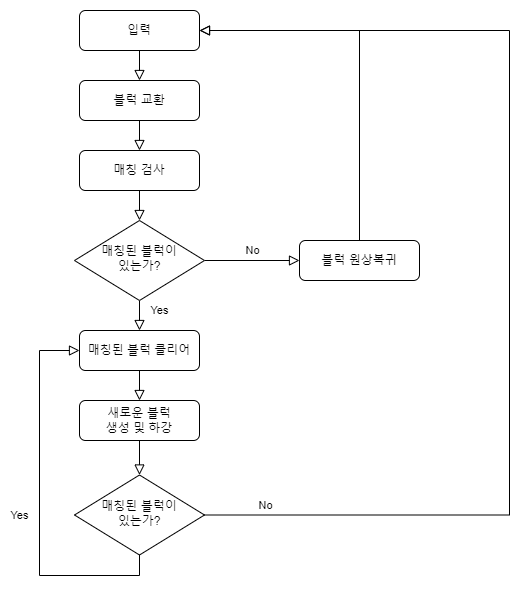

The diagram above was exported from draw.io. Its source (the exported page's mxGraphModel, read from the mxfile embedded in the PNG):
<mxGraphModel dx="1422" dy="794" grid="1" gridSize="10" guides="1" tooltips="1" connect="1" arrows="1" fold="1" page="1" pageScale="1" pageWidth="827" pageHeight="1169" math="0" shadow="0">
  <root>
    <mxCell id="WIyWlLk6GJQsqaUBKTNV-0" />
    <mxCell id="WIyWlLk6GJQsqaUBKTNV-1" parent="WIyWlLk6GJQsqaUBKTNV-0" />
    <mxCell id="WIyWlLk6GJQsqaUBKTNV-2" value="" style="rounded=0;html=1;jettySize=auto;orthogonalLoop=1;fontSize=11;endArrow=block;endFill=0;endSize=8;strokeWidth=1;shadow=0;labelBackgroundColor=none;edgeStyle=orthogonalEdgeStyle;entryX=0.5;entryY=0;entryDx=0;entryDy=0;" parent="WIyWlLk6GJQsqaUBKTNV-1" source="WIyWlLk6GJQsqaUBKTNV-3" target="UMjoIJZUAjTu09krCLDC-0" edge="1">
      <mxGeometry relative="1" as="geometry">
        <mxPoint x="260" y="250" as="targetPoint" />
      </mxGeometry>
    </mxCell>
    <mxCell id="WIyWlLk6GJQsqaUBKTNV-3" value="입력" style="rounded=1;whiteSpace=wrap;html=1;fontSize=12;glass=0;strokeWidth=1;shadow=0;" parent="WIyWlLk6GJQsqaUBKTNV-1" vertex="1">
      <mxGeometry x="160" y="80" width="120" height="40" as="geometry" />
    </mxCell>
    <mxCell id="WIyWlLk6GJQsqaUBKTNV-4" value="Yes" style="rounded=0;html=1;jettySize=auto;orthogonalLoop=1;fontSize=11;endArrow=block;endFill=0;endSize=8;strokeWidth=1;shadow=0;labelBackgroundColor=none;edgeStyle=orthogonalEdgeStyle;entryX=0.5;entryY=0;entryDx=0;entryDy=0;" parent="WIyWlLk6GJQsqaUBKTNV-1" source="WIyWlLk6GJQsqaUBKTNV-6" target="UMjoIJZUAjTu09krCLDC-10" edge="1">
      <mxGeometry x="0.2" y="20" relative="1" as="geometry">
        <mxPoint as="offset" />
        <mxPoint x="220" y="440" as="targetPoint" />
      </mxGeometry>
    </mxCell>
    <mxCell id="WIyWlLk6GJQsqaUBKTNV-5" value="No" style="edgeStyle=orthogonalEdgeStyle;rounded=0;html=1;jettySize=auto;orthogonalLoop=1;fontSize=11;endArrow=block;endFill=0;endSize=8;strokeWidth=1;shadow=0;labelBackgroundColor=none;" parent="WIyWlLk6GJQsqaUBKTNV-1" source="WIyWlLk6GJQsqaUBKTNV-6" edge="1">
      <mxGeometry y="10" relative="1" as="geometry">
        <mxPoint as="offset" />
        <mxPoint x="380" y="330" as="targetPoint" />
      </mxGeometry>
    </mxCell>
    <mxCell id="WIyWlLk6GJQsqaUBKTNV-6" value="매칭된 블럭이&lt;br&gt;있는가?" style="rhombus;whiteSpace=wrap;html=1;shadow=0;fontFamily=Helvetica;fontSize=12;align=center;strokeWidth=1;spacing=6;spacingTop=-4;" parent="WIyWlLk6GJQsqaUBKTNV-1" vertex="1">
      <mxGeometry x="155" y="290" width="130" height="80" as="geometry" />
    </mxCell>
    <mxCell id="UMjoIJZUAjTu09krCLDC-0" value="블럭 교환" style="rounded=1;whiteSpace=wrap;html=1;fontSize=12;glass=0;strokeWidth=1;shadow=0;" vertex="1" parent="WIyWlLk6GJQsqaUBKTNV-1">
      <mxGeometry x="160" y="150" width="120" height="40" as="geometry" />
    </mxCell>
    <mxCell id="UMjoIJZUAjTu09krCLDC-6" value="매칭 검사" style="whiteSpace=wrap;html=1;rounded=1;glass=0;strokeWidth=1;shadow=0;" vertex="1" parent="WIyWlLk6GJQsqaUBKTNV-1">
      <mxGeometry x="160" y="220" width="120" height="40" as="geometry" />
    </mxCell>
    <mxCell id="UMjoIJZUAjTu09krCLDC-8" value="" style="rounded=0;html=1;jettySize=auto;orthogonalLoop=1;fontSize=11;endArrow=block;endFill=0;endSize=8;strokeWidth=1;shadow=0;labelBackgroundColor=none;edgeStyle=orthogonalEdgeStyle;exitX=0.5;exitY=1;exitDx=0;exitDy=0;entryX=0.5;entryY=0;entryDx=0;entryDy=0;" edge="1" parent="WIyWlLk6GJQsqaUBKTNV-1" source="UMjoIJZUAjTu09krCLDC-6" target="WIyWlLk6GJQsqaUBKTNV-6">
      <mxGeometry relative="1" as="geometry">
        <mxPoint x="230" y="130" as="sourcePoint" />
        <mxPoint x="220" y="310" as="targetPoint" />
      </mxGeometry>
    </mxCell>
    <mxCell id="UMjoIJZUAjTu09krCLDC-9" value="" style="rounded=0;html=1;jettySize=auto;orthogonalLoop=1;fontSize=11;endArrow=block;endFill=0;endSize=8;strokeWidth=1;shadow=0;labelBackgroundColor=none;edgeStyle=orthogonalEdgeStyle;entryX=0.5;entryY=0;entryDx=0;entryDy=0;exitX=0.5;exitY=1;exitDx=0;exitDy=0;" edge="1" parent="WIyWlLk6GJQsqaUBKTNV-1" source="UMjoIJZUAjTu09krCLDC-0" target="UMjoIJZUAjTu09krCLDC-6">
      <mxGeometry relative="1" as="geometry">
        <mxPoint x="240" y="140" as="sourcePoint" />
        <mxPoint x="240" y="170" as="targetPoint" />
      </mxGeometry>
    </mxCell>
    <mxCell id="UMjoIJZUAjTu09krCLDC-10" value="매칭된 블럭 클리어" style="whiteSpace=wrap;html=1;rounded=1;glass=0;strokeWidth=1;shadow=0;" vertex="1" parent="WIyWlLk6GJQsqaUBKTNV-1">
      <mxGeometry x="160" y="400" width="120" height="40" as="geometry" />
    </mxCell>
    <mxCell id="UMjoIJZUAjTu09krCLDC-11" value="새로운 블럭 &lt;br&gt;생성 및 하강" style="whiteSpace=wrap;html=1;rounded=1;glass=0;strokeWidth=1;shadow=0;" vertex="1" parent="WIyWlLk6GJQsqaUBKTNV-1">
      <mxGeometry x="160" y="470" width="120" height="40" as="geometry" />
    </mxCell>
    <mxCell id="UMjoIJZUAjTu09krCLDC-12" value="매칭된 블럭이&lt;br&gt;있는가?" style="rhombus;whiteSpace=wrap;html=1;shadow=0;fontFamily=Helvetica;fontSize=12;align=center;strokeWidth=1;spacing=6;spacingTop=-4;" vertex="1" parent="WIyWlLk6GJQsqaUBKTNV-1">
      <mxGeometry x="155" y="544.5" width="130" height="80" as="geometry" />
    </mxCell>
    <mxCell id="UMjoIJZUAjTu09krCLDC-13" value="블럭 원상복귀" style="whiteSpace=wrap;html=1;rounded=1;glass=0;strokeWidth=1;shadow=0;" vertex="1" parent="WIyWlLk6GJQsqaUBKTNV-1">
      <mxGeometry x="380" y="310" width="120" height="40" as="geometry" />
    </mxCell>
    <mxCell id="UMjoIJZUAjTu09krCLDC-14" value="" style="rounded=0;html=1;jettySize=auto;orthogonalLoop=1;fontSize=11;endArrow=block;endFill=0;endSize=8;strokeWidth=1;shadow=0;labelBackgroundColor=none;edgeStyle=orthogonalEdgeStyle;exitX=0.5;exitY=0;exitDx=0;exitDy=0;entryX=1;entryY=0.5;entryDx=0;entryDy=0;" edge="1" parent="WIyWlLk6GJQsqaUBKTNV-1" source="UMjoIJZUAjTu09krCLDC-13" target="WIyWlLk6GJQsqaUBKTNV-3">
      <mxGeometry relative="1" as="geometry">
        <mxPoint x="230" y="270" as="sourcePoint" />
        <mxPoint x="230" y="320" as="targetPoint" />
      </mxGeometry>
    </mxCell>
    <mxCell id="UMjoIJZUAjTu09krCLDC-15" value="No" style="edgeStyle=orthogonalEdgeStyle;rounded=0;html=1;jettySize=auto;orthogonalLoop=1;fontSize=11;endArrow=block;endFill=0;endSize=8;strokeWidth=1;shadow=0;labelBackgroundColor=none;exitX=1;exitY=0.5;exitDx=0;exitDy=0;" edge="1" parent="WIyWlLk6GJQsqaUBKTNV-1" source="UMjoIJZUAjTu09krCLDC-12">
      <mxGeometry x="-0.8894" y="10" relative="1" as="geometry">
        <mxPoint as="offset" />
        <mxPoint x="300" y="639.5" as="sourcePoint" />
        <mxPoint x="280" y="100" as="targetPoint" />
        <Array as="points">
          <mxPoint x="590" y="585" />
          <mxPoint x="590" y="100" />
        </Array>
      </mxGeometry>
    </mxCell>
    <mxCell id="UMjoIJZUAjTu09krCLDC-16" value="" style="rounded=0;html=1;jettySize=auto;orthogonalLoop=1;fontSize=11;endArrow=block;endFill=0;endSize=8;strokeWidth=1;shadow=0;labelBackgroundColor=none;edgeStyle=orthogonalEdgeStyle;exitX=0.5;exitY=1;exitDx=0;exitDy=0;entryX=0.5;entryY=0;entryDx=0;entryDy=0;" edge="1" parent="WIyWlLk6GJQsqaUBKTNV-1" source="UMjoIJZUAjTu09krCLDC-10" target="UMjoIJZUAjTu09krCLDC-11">
      <mxGeometry relative="1" as="geometry">
        <mxPoint x="310" y="440" as="sourcePoint" />
        <mxPoint x="310" y="490" as="targetPoint" />
      </mxGeometry>
    </mxCell>
    <mxCell id="UMjoIJZUAjTu09krCLDC-17" value="" style="rounded=0;html=1;jettySize=auto;orthogonalLoop=1;fontSize=11;endArrow=block;endFill=0;endSize=8;strokeWidth=1;shadow=0;labelBackgroundColor=none;edgeStyle=orthogonalEdgeStyle;entryX=0.5;entryY=0;entryDx=0;entryDy=0;exitX=0.5;exitY=1;exitDx=0;exitDy=0;" edge="1" parent="WIyWlLk6GJQsqaUBKTNV-1" source="UMjoIJZUAjTu09krCLDC-11" target="UMjoIJZUAjTu09krCLDC-12">
      <mxGeometry relative="1" as="geometry">
        <mxPoint x="260" y="520" as="sourcePoint" />
        <mxPoint x="230" y="480" as="targetPoint" />
      </mxGeometry>
    </mxCell>
    <mxCell id="UMjoIJZUAjTu09krCLDC-18" value="Yes" style="rounded=0;html=1;jettySize=auto;orthogonalLoop=1;fontSize=11;endArrow=block;endFill=0;endSize=8;strokeWidth=1;shadow=0;labelBackgroundColor=none;edgeStyle=orthogonalEdgeStyle;entryX=0;entryY=0.5;entryDx=0;entryDy=0;exitX=0.5;exitY=1;exitDx=0;exitDy=0;" edge="1" parent="WIyWlLk6GJQsqaUBKTNV-1" source="UMjoIJZUAjTu09krCLDC-12" target="UMjoIJZUAjTu09krCLDC-10">
      <mxGeometry x="-0.061" y="20" relative="1" as="geometry">
        <mxPoint as="offset" />
        <mxPoint x="230" y="360" as="sourcePoint" />
        <mxPoint x="230" y="410" as="targetPoint" />
        <Array as="points">
          <mxPoint x="220" y="645" />
          <mxPoint x="120" y="645" />
          <mxPoint x="120" y="420" />
        </Array>
      </mxGeometry>
    </mxCell>
  </root>
</mxGraphModel>